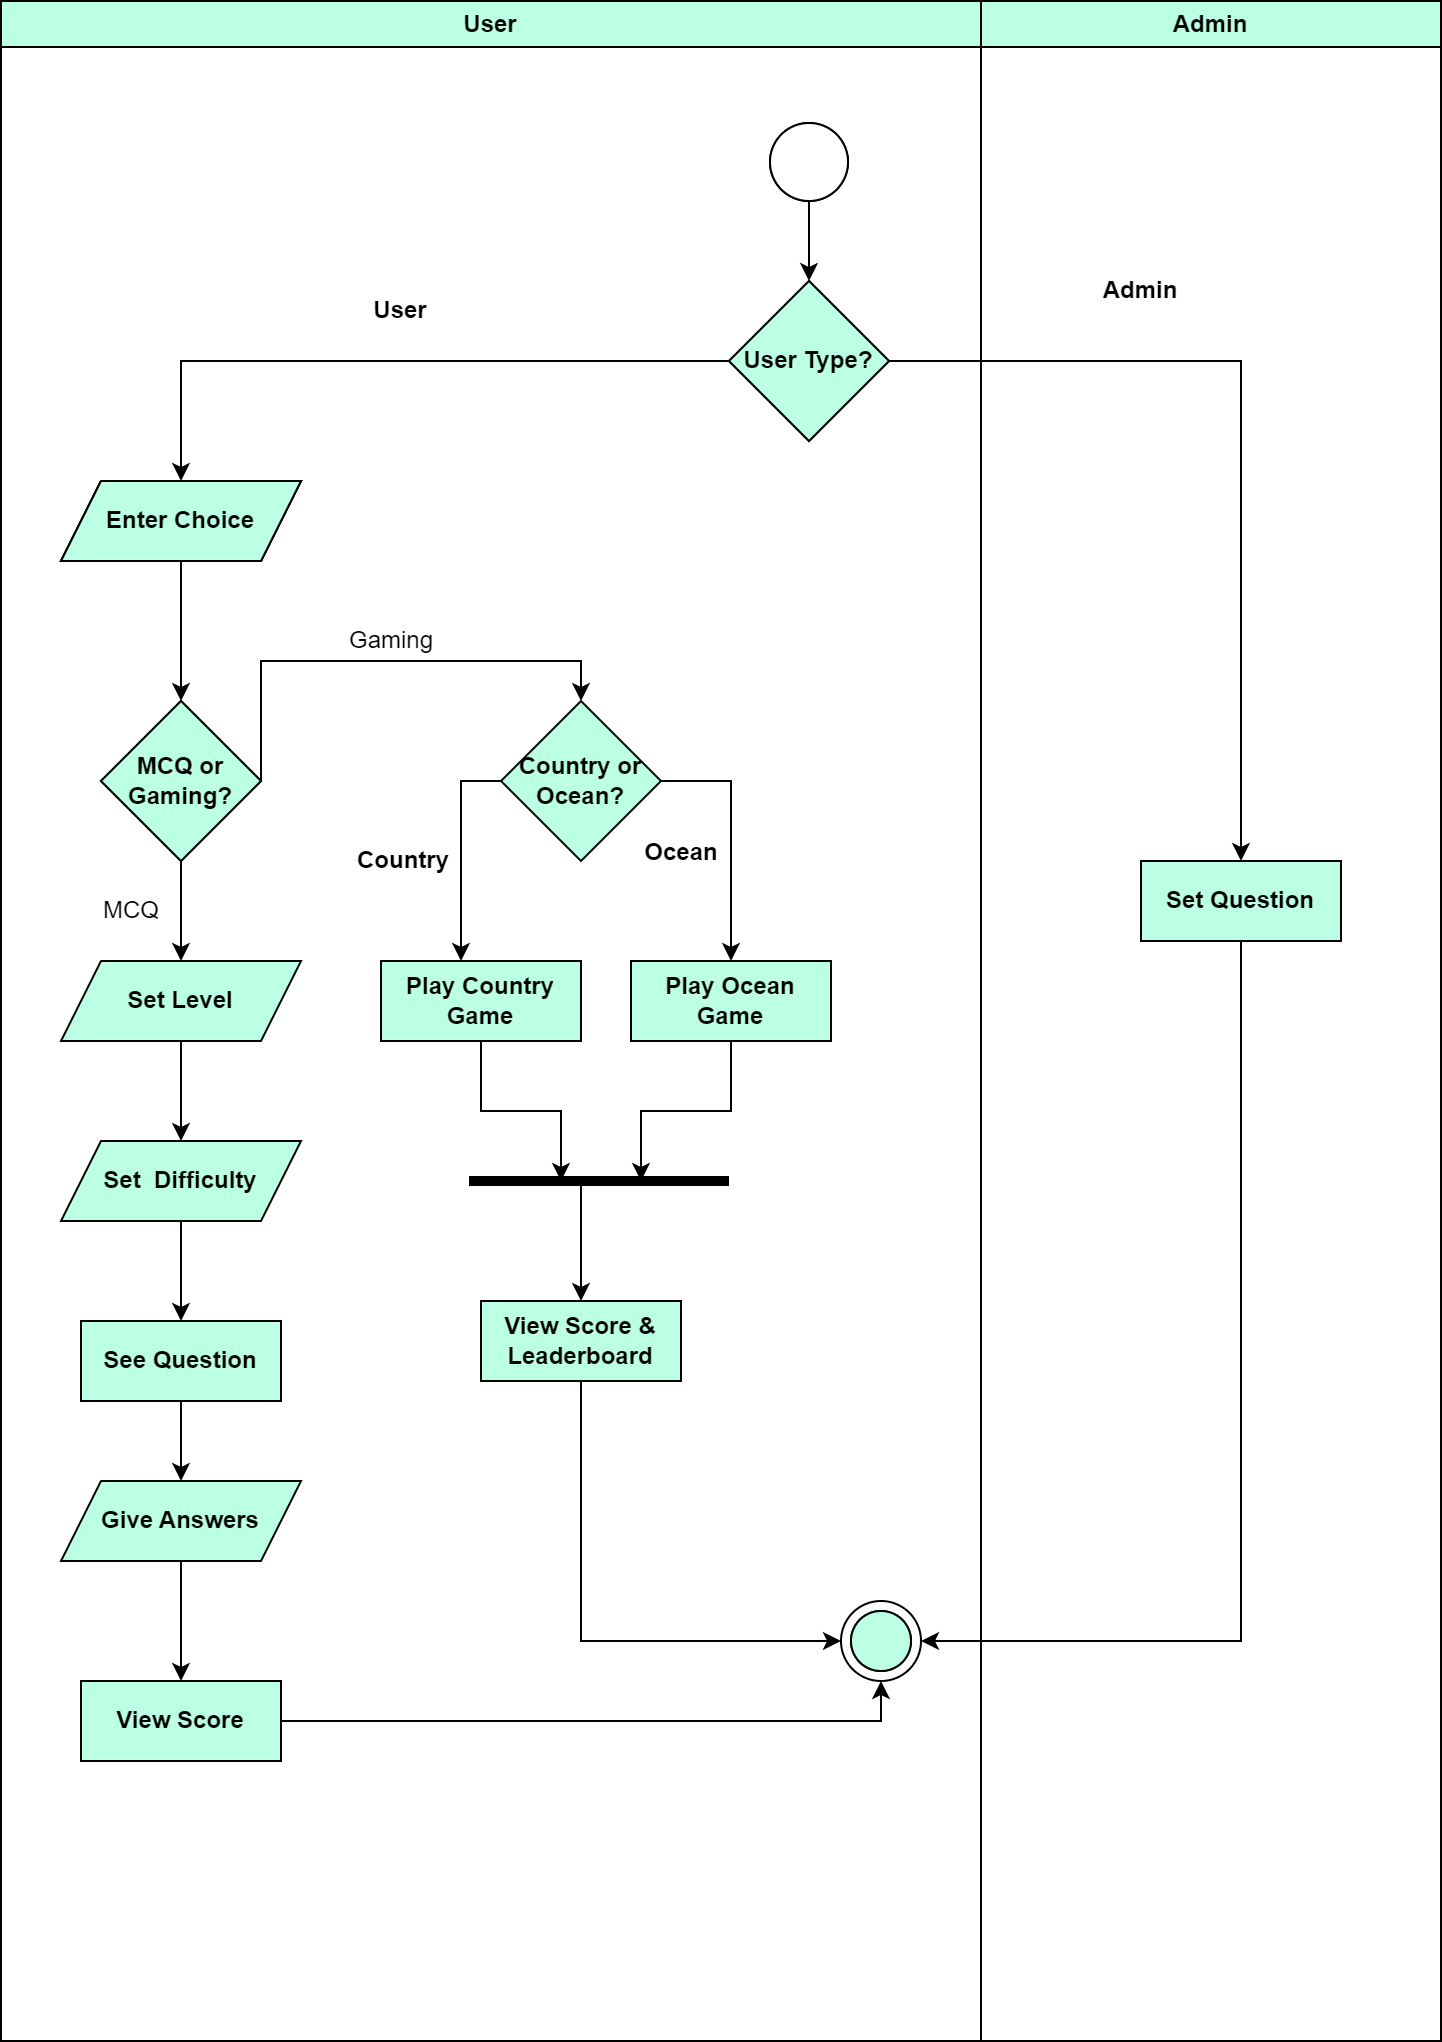

The diagram above was exported from draw.io. Its source (the exported page's mxGraphModel, read from the mxfile embedded in the PNG):
<mxGraphModel dx="1050" dy="581" grid="1" gridSize="10" guides="1" tooltips="1" connect="1" arrows="1" fold="1" page="1" pageScale="1" pageWidth="850" pageHeight="1100" math="0" shadow="0">
  <root>
    <mxCell id="0" />
    <mxCell id="1" parent="0" />
    <mxCell id="9sC_mKKJN-f5KczkPhTZ-2" value="" style="endArrow=classic;html=1;rounded=0;exitX=0.5;exitY=1;exitDx=0;exitDy=0;fontStyle=1" parent="1" source="9sC_mKKJN-f5KczkPhTZ-1" edge="1">
      <mxGeometry width="50" height="50" relative="1" as="geometry">
        <mxPoint x="400" y="530" as="sourcePoint" />
        <mxPoint x="414" y="650" as="targetPoint" />
      </mxGeometry>
    </mxCell>
    <mxCell id="Duh8chUZIeHhDghT3G3G-1" style="edgeStyle=orthogonalEdgeStyle;rounded=0;orthogonalLoop=1;jettySize=auto;html=1;exitX=0;exitY=0.5;exitDx=0;exitDy=0;entryX=0.5;entryY=0;entryDx=0;entryDy=0;fontStyle=1" parent="1" source="9sC_mKKJN-f5KczkPhTZ-3" edge="1">
      <mxGeometry relative="1" as="geometry">
        <mxPoint x="100" y="750" as="targetPoint" />
      </mxGeometry>
    </mxCell>
    <mxCell id="w_z5NCQhcOIf-lWCH8Su-2" style="edgeStyle=orthogonalEdgeStyle;rounded=0;orthogonalLoop=1;jettySize=auto;html=1;exitX=1;exitY=0.5;exitDx=0;exitDy=0;entryX=0.5;entryY=0;entryDx=0;entryDy=0;fontStyle=1" parent="1" source="9sC_mKKJN-f5KczkPhTZ-3" target="w_z5NCQhcOIf-lWCH8Su-1" edge="1">
      <mxGeometry relative="1" as="geometry" />
    </mxCell>
    <mxCell id="9sC_mKKJN-f5KczkPhTZ-3" value="User Type?" style="rhombus;whiteSpace=wrap;html=1;fontStyle=1;fillColor=#CDEDF6;" parent="1" vertex="1">
      <mxGeometry x="374" y="650" width="80" height="80" as="geometry" />
    </mxCell>
    <mxCell id="9sC_mKKJN-f5KczkPhTZ-6" value="User" style="text;html=1;strokeColor=none;fillColor=none;align=center;verticalAlign=middle;whiteSpace=wrap;rounded=0;fontStyle=1" parent="1" vertex="1">
      <mxGeometry x="180" y="650" width="60" height="30" as="geometry" />
    </mxCell>
    <mxCell id="9sC_mKKJN-f5KczkPhTZ-7" value="Admin" style="text;html=1;strokeColor=none;fillColor=none;align=center;verticalAlign=middle;whiteSpace=wrap;rounded=0;fontStyle=1" parent="1" vertex="1">
      <mxGeometry x="550" y="640" width="60" height="30" as="geometry" />
    </mxCell>
    <mxCell id="JW9jphK13jV3uco_JJPL-8" style="edgeStyle=orthogonalEdgeStyle;rounded=0;orthogonalLoop=1;jettySize=auto;html=1;exitX=0.5;exitY=1;exitDx=0;exitDy=0;entryX=1;entryY=0.5;entryDx=0;entryDy=0;fontStyle=1" parent="1" source="w_z5NCQhcOIf-lWCH8Su-1" target="JW9jphK13jV3uco_JJPL-1" edge="1">
      <mxGeometry relative="1" as="geometry" />
    </mxCell>
    <mxCell id="w_z5NCQhcOIf-lWCH8Su-1" value="Set Question" style="rounded=0;whiteSpace=wrap;html=1;fontSize=12;fontStyle=1;fillColor=#BBFFE4;" parent="1" vertex="1">
      <mxGeometry x="580" y="940" width="100" height="40" as="geometry" />
    </mxCell>
    <mxCell id="EXh972F4j8YRWgfL5Evf-6" style="edgeStyle=orthogonalEdgeStyle;rounded=0;orthogonalLoop=1;jettySize=auto;html=1;exitX=0.5;exitY=1;exitDx=0;exitDy=0;entryX=0.5;entryY=0;entryDx=0;entryDy=0;fontStyle=1" parent="1" source="EXh972F4j8YRWgfL5Evf-1" target="EXh972F4j8YRWgfL5Evf-2" edge="1">
      <mxGeometry relative="1" as="geometry" />
    </mxCell>
    <mxCell id="EXh972F4j8YRWgfL5Evf-1" value="Enter Choice" style="shape=parallelogram;perimeter=parallelogramPerimeter;whiteSpace=wrap;html=1;fixedSize=1;fontStyle=1;fillColor=#CDEDF6;" parent="1" vertex="1">
      <mxGeometry x="40" y="750" width="120" height="40" as="geometry" />
    </mxCell>
    <mxCell id="EXh972F4j8YRWgfL5Evf-7" style="edgeStyle=orthogonalEdgeStyle;rounded=0;orthogonalLoop=1;jettySize=auto;html=1;exitX=0.5;exitY=1;exitDx=0;exitDy=0;entryX=0.5;entryY=0;entryDx=0;entryDy=0;fontStyle=1" parent="1" source="EXh972F4j8YRWgfL5Evf-2" target="EXh972F4j8YRWgfL5Evf-4" edge="1">
      <mxGeometry relative="1" as="geometry" />
    </mxCell>
    <mxCell id="EXh972F4j8YRWgfL5Evf-2" value="MCQ or Gaming?" style="rhombus;whiteSpace=wrap;html=1;fontStyle=1;fillColor=#CDEDF6;" parent="1" vertex="1">
      <mxGeometry x="60" y="860" width="80" height="80" as="geometry" />
    </mxCell>
    <mxCell id="EXh972F4j8YRWgfL5Evf-8" style="edgeStyle=orthogonalEdgeStyle;rounded=0;orthogonalLoop=1;jettySize=auto;html=1;exitX=0.5;exitY=1;exitDx=0;exitDy=0;entryX=0.5;entryY=0;entryDx=0;entryDy=0;fontStyle=1" parent="1" source="EXh972F4j8YRWgfL5Evf-4" target="JW9jphK13jV3uco_JJPL-6" edge="1">
      <mxGeometry relative="1" as="geometry">
        <mxPoint x="100" y="1080" as="targetPoint" />
      </mxGeometry>
    </mxCell>
    <mxCell id="EXh972F4j8YRWgfL5Evf-4" value="Set Level" style="shape=parallelogram;perimeter=parallelogramPerimeter;whiteSpace=wrap;html=1;fixedSize=1;fontStyle=1;fillColor=#BBFFE4;" parent="1" vertex="1">
      <mxGeometry x="40" y="990" width="120" height="40" as="geometry" />
    </mxCell>
    <mxCell id="EXh972F4j8YRWgfL5Evf-12" style="edgeStyle=orthogonalEdgeStyle;rounded=0;orthogonalLoop=1;jettySize=auto;html=1;exitX=0.5;exitY=1;exitDx=0;exitDy=0;entryX=0.5;entryY=0;entryDx=0;entryDy=0;fontStyle=1" parent="1" source="JW9jphK13jV3uco_JJPL-6" target="EXh972F4j8YRWgfL5Evf-9" edge="1">
      <mxGeometry relative="1" as="geometry">
        <mxPoint x="100" y="1160" as="sourcePoint" />
      </mxGeometry>
    </mxCell>
    <mxCell id="EXh972F4j8YRWgfL5Evf-13" style="edgeStyle=orthogonalEdgeStyle;rounded=0;orthogonalLoop=1;jettySize=auto;html=1;exitX=0.5;exitY=1;exitDx=0;exitDy=0;entryX=0.5;entryY=0;entryDx=0;entryDy=0;fontStyle=1" parent="1" source="EXh972F4j8YRWgfL5Evf-9" target="EXh972F4j8YRWgfL5Evf-10" edge="1">
      <mxGeometry relative="1" as="geometry" />
    </mxCell>
    <mxCell id="EXh972F4j8YRWgfL5Evf-9" value="See Question" style="rounded=0;whiteSpace=wrap;html=1;fontSize=12;fontStyle=1;fillColor=#BBFFE4;" parent="1" vertex="1">
      <mxGeometry x="50" y="1170" width="100" height="40" as="geometry" />
    </mxCell>
    <mxCell id="EXh972F4j8YRWgfL5Evf-14" style="edgeStyle=orthogonalEdgeStyle;rounded=0;orthogonalLoop=1;jettySize=auto;html=1;exitX=0.5;exitY=1;exitDx=0;exitDy=0;entryX=0.5;entryY=0;entryDx=0;entryDy=0;fontStyle=1" parent="1" source="EXh972F4j8YRWgfL5Evf-10" target="EXh972F4j8YRWgfL5Evf-11" edge="1">
      <mxGeometry relative="1" as="geometry" />
    </mxCell>
    <mxCell id="EXh972F4j8YRWgfL5Evf-10" value="Give Answers" style="shape=parallelogram;perimeter=parallelogramPerimeter;whiteSpace=wrap;html=1;fixedSize=1;fontStyle=1;fillColor=#BBFFE4;" parent="1" vertex="1">
      <mxGeometry x="40" y="1250" width="120" height="40" as="geometry" />
    </mxCell>
    <mxCell id="JW9jphK13jV3uco_JJPL-9" style="edgeStyle=orthogonalEdgeStyle;rounded=0;orthogonalLoop=1;jettySize=auto;html=1;exitX=1;exitY=0.5;exitDx=0;exitDy=0;entryX=0.5;entryY=1;entryDx=0;entryDy=0;fontStyle=1" parent="1" source="EXh972F4j8YRWgfL5Evf-11" target="JW9jphK13jV3uco_JJPL-1" edge="1">
      <mxGeometry relative="1" as="geometry" />
    </mxCell>
    <mxCell id="EXh972F4j8YRWgfL5Evf-11" value="View Score" style="rounded=0;whiteSpace=wrap;html=1;fontSize=12;fontStyle=1;fillColor=#BBFFE4;" parent="1" vertex="1">
      <mxGeometry x="50" y="1350" width="100" height="40" as="geometry" />
    </mxCell>
    <mxCell id="4iNyabRf6IcUOHzfhJcN-1" style="edgeStyle=orthogonalEdgeStyle;rounded=0;orthogonalLoop=1;jettySize=auto;html=1;exitX=0;exitY=0.5;exitDx=0;exitDy=0;fontStyle=1" parent="1" source="EXh972F4j8YRWgfL5Evf-15" edge="1">
      <mxGeometry relative="1" as="geometry">
        <mxPoint x="240" y="990" as="targetPoint" />
      </mxGeometry>
    </mxCell>
    <mxCell id="LJFh9hpYAdzzoevD3ufp-2" style="edgeStyle=orthogonalEdgeStyle;rounded=0;orthogonalLoop=1;jettySize=auto;html=1;exitX=1;exitY=0.5;exitDx=0;exitDy=0;entryX=0.5;entryY=0;entryDx=0;entryDy=0;fontSize=9;" parent="1" source="EXh972F4j8YRWgfL5Evf-15" target="8zVVWN6MQFwzRpVu8HK5-5" edge="1">
      <mxGeometry relative="1" as="geometry" />
    </mxCell>
    <mxCell id="EXh972F4j8YRWgfL5Evf-15" value="Country or Ocean?" style="rhombus;whiteSpace=wrap;html=1;fontStyle=1;fillColor=#BBFFE4;" parent="1" vertex="1">
      <mxGeometry x="260" y="860" width="80" height="80" as="geometry" />
    </mxCell>
    <mxCell id="g_sLbHEfJ9Tv2yfIvnaG-2" style="edgeStyle=orthogonalEdgeStyle;rounded=0;orthogonalLoop=1;jettySize=auto;html=1;exitX=0.5;exitY=1;exitDx=0;exitDy=0;fontStyle=1" parent="1" source="8zVVWN6MQFwzRpVu8HK5-4" edge="1">
      <mxGeometry relative="1" as="geometry">
        <mxPoint x="290" y="1100" as="targetPoint" />
      </mxGeometry>
    </mxCell>
    <mxCell id="8zVVWN6MQFwzRpVu8HK5-4" value="Play Country Game" style="rounded=0;whiteSpace=wrap;html=1;fontSize=12;fontStyle=1;fillColor=#BBFFE4;" parent="1" vertex="1">
      <mxGeometry x="200" y="990" width="100" height="40" as="geometry" />
    </mxCell>
    <mxCell id="g_sLbHEfJ9Tv2yfIvnaG-3" style="edgeStyle=orthogonalEdgeStyle;rounded=0;orthogonalLoop=1;jettySize=auto;html=1;exitX=0.5;exitY=1;exitDx=0;exitDy=0;fontStyle=1" parent="1" source="8zVVWN6MQFwzRpVu8HK5-5" edge="1">
      <mxGeometry relative="1" as="geometry">
        <mxPoint x="330" y="1100" as="targetPoint" />
      </mxGeometry>
    </mxCell>
    <mxCell id="8zVVWN6MQFwzRpVu8HK5-5" value="Play Ocean Game" style="rounded=0;whiteSpace=wrap;html=1;fontSize=12;fontStyle=1;fillColor=#BBFFE4;" parent="1" vertex="1">
      <mxGeometry x="325" y="990" width="100" height="40" as="geometry" />
    </mxCell>
    <mxCell id="g_sLbHEfJ9Tv2yfIvnaG-1" value="" style="endArrow=none;html=1;rounded=0;fontSize=10;strokeWidth=5;fontStyle=1" parent="1" edge="1">
      <mxGeometry width="50" height="50" relative="1" as="geometry">
        <mxPoint x="244" y="1100" as="sourcePoint" />
        <mxPoint x="374" y="1100" as="targetPoint" />
      </mxGeometry>
    </mxCell>
    <mxCell id="g_sLbHEfJ9Tv2yfIvnaG-6" style="edgeStyle=orthogonalEdgeStyle;rounded=0;orthogonalLoop=1;jettySize=auto;html=1;exitX=0.5;exitY=0;exitDx=0;exitDy=0;entryX=0.5;entryY=0;entryDx=0;entryDy=0;fontStyle=1" parent="1" target="g_sLbHEfJ9Tv2yfIvnaG-5" edge="1">
      <mxGeometry relative="1" as="geometry">
        <mxPoint x="300" y="1100" as="sourcePoint" />
      </mxGeometry>
    </mxCell>
    <mxCell id="JW9jphK13jV3uco_JJPL-2" style="edgeStyle=orthogonalEdgeStyle;rounded=0;orthogonalLoop=1;jettySize=auto;html=1;exitX=0.5;exitY=1;exitDx=0;exitDy=0;entryX=0;entryY=0.5;entryDx=0;entryDy=0;fontStyle=1" parent="1" source="g_sLbHEfJ9Tv2yfIvnaG-5" target="JW9jphK13jV3uco_JJPL-1" edge="1">
      <mxGeometry relative="1" as="geometry" />
    </mxCell>
    <mxCell id="g_sLbHEfJ9Tv2yfIvnaG-5" value="View Score &amp;amp; Leaderboard" style="rounded=0;whiteSpace=wrap;html=1;fontSize=12;fontStyle=1;fillColor=#BBFFE4;" parent="1" vertex="1">
      <mxGeometry x="250" y="1160" width="100" height="40" as="geometry" />
    </mxCell>
    <mxCell id="JW9jphK13jV3uco_JJPL-1" value="" style="ellipse;whiteSpace=wrap;html=1;aspect=fixed;fontSize=10;fontStyle=1" parent="1" vertex="1">
      <mxGeometry x="430" y="1310" width="40" height="40" as="geometry" />
    </mxCell>
    <mxCell id="JW9jphK13jV3uco_JJPL-3" value="Country" style="text;html=1;align=center;verticalAlign=middle;resizable=0;points=[];autosize=1;strokeColor=none;fillColor=none;fontStyle=1" parent="1" vertex="1">
      <mxGeometry x="176" y="925" width="70" height="30" as="geometry" />
    </mxCell>
    <mxCell id="JW9jphK13jV3uco_JJPL-4" value="Ocean" style="text;html=1;align=center;verticalAlign=middle;resizable=0;points=[];autosize=1;strokeColor=none;fillColor=none;fontStyle=1" parent="1" vertex="1">
      <mxGeometry x="320" y="921" width="60" height="30" as="geometry" />
    </mxCell>
    <mxCell id="JW9jphK13jV3uco_JJPL-6" value="Set&amp;nbsp; Difficulty" style="shape=parallelogram;perimeter=parallelogramPerimeter;whiteSpace=wrap;html=1;fixedSize=1;fontStyle=1;fillColor=#BBFFE4;" parent="1" vertex="1">
      <mxGeometry x="40" y="1080" width="120" height="40" as="geometry" />
    </mxCell>
    <mxCell id="JW9jphK13jV3uco_JJPL-10" value="User" style="swimlane;whiteSpace=wrap;html=1;fillColor=#BBFFE4;" parent="1" vertex="1">
      <mxGeometry x="10" y="510" width="490" height="1020" as="geometry" />
    </mxCell>
    <mxCell id="LJFh9hpYAdzzoevD3ufp-1" value="" style="ellipse;whiteSpace=wrap;html=1;aspect=fixed;fontSize=10;fontStyle=1;fillColor=#CDEDF6;" parent="JW9jphK13jV3uco_JJPL-10" vertex="1">
      <mxGeometry x="425" y="805" width="30" height="30" as="geometry" />
    </mxCell>
    <mxCell id="9sC_mKKJN-f5KczkPhTZ-1" value="" style="ellipse;whiteSpace=wrap;html=1;aspect=fixed;" parent="JW9jphK13jV3uco_JJPL-10" vertex="1">
      <mxGeometry x="384.5" y="61" width="39" height="39" as="geometry" />
    </mxCell>
    <mxCell id="JW9jphK13jV3uco_JJPL-11" value="Admin" style="swimlane;whiteSpace=wrap;html=1;fillColor=#BBFFE4;" parent="1" vertex="1">
      <mxGeometry x="500" y="510" width="230" height="1020" as="geometry" />
    </mxCell>
    <mxCell id="7x6qcfRFDN3GK39_nVtz-1" value="Enter Choice" style="shape=parallelogram;perimeter=parallelogramPerimeter;whiteSpace=wrap;html=1;fixedSize=1;fontStyle=1;fillColor=#CDEDF6;" parent="1" vertex="1">
      <mxGeometry x="40" y="750" width="120" height="40" as="geometry" />
    </mxCell>
    <mxCell id="7x6qcfRFDN3GK39_nVtz-4" value="Admin" style="swimlane;whiteSpace=wrap;html=1;fillColor=#BBFFE4;" parent="1" vertex="1">
      <mxGeometry x="500" y="510" width="230" height="1020" as="geometry" />
    </mxCell>
    <mxCell id="7x6qcfRFDN3GK39_nVtz-5" value="User" style="swimlane;whiteSpace=wrap;html=1;fillColor=#BBFFE4;" parent="1" vertex="1">
      <mxGeometry x="10" y="510" width="490" height="1020" as="geometry" />
    </mxCell>
    <mxCell id="7x6qcfRFDN3GK39_nVtz-6" value="" style="ellipse;whiteSpace=wrap;html=1;aspect=fixed;fontSize=10;fontStyle=1;fillColor=#BBFFE4;" parent="7x6qcfRFDN3GK39_nVtz-5" vertex="1">
      <mxGeometry x="425" y="805" width="30" height="30" as="geometry" />
    </mxCell>
    <mxCell id="7x6qcfRFDN3GK39_nVtz-7" value="" style="ellipse;whiteSpace=wrap;html=1;aspect=fixed;" parent="7x6qcfRFDN3GK39_nVtz-5" vertex="1">
      <mxGeometry x="384.5" y="61" width="39" height="39" as="geometry" />
    </mxCell>
    <mxCell id="4JciQKYu13tcjfOMWrMI-2" value="MCQ" style="text;html=1;align=center;verticalAlign=middle;resizable=0;points=[];autosize=1;strokeColor=none;fillColor=none;" parent="7x6qcfRFDN3GK39_nVtz-5" vertex="1">
      <mxGeometry x="40" y="440" width="50" height="30" as="geometry" />
    </mxCell>
    <mxCell id="4JciQKYu13tcjfOMWrMI-3" value="Gaming" style="text;html=1;align=center;verticalAlign=middle;resizable=0;points=[];autosize=1;strokeColor=none;fillColor=none;" parent="7x6qcfRFDN3GK39_nVtz-5" vertex="1">
      <mxGeometry x="160" y="305" width="70" height="30" as="geometry" />
    </mxCell>
    <mxCell id="7x6qcfRFDN3GK39_nVtz-8" value="User Type?" style="rhombus;whiteSpace=wrap;html=1;fontStyle=1;fillColor=#BBFFE4;" parent="1" vertex="1">
      <mxGeometry x="374" y="650" width="80" height="80" as="geometry" />
    </mxCell>
    <mxCell id="7x6qcfRFDN3GK39_nVtz-9" value="Enter Choice" style="shape=parallelogram;perimeter=parallelogramPerimeter;whiteSpace=wrap;html=1;fixedSize=1;fontStyle=1;fillColor=#BBFFE4;" parent="1" vertex="1">
      <mxGeometry x="40" y="750" width="120" height="40" as="geometry" />
    </mxCell>
    <mxCell id="4JciQKYu13tcjfOMWrMI-1" style="edgeStyle=orthogonalEdgeStyle;rounded=0;orthogonalLoop=1;jettySize=auto;html=1;exitX=1;exitY=0.5;exitDx=0;exitDy=0;entryX=0.5;entryY=0;entryDx=0;entryDy=0;" parent="1" source="7x6qcfRFDN3GK39_nVtz-10" target="EXh972F4j8YRWgfL5Evf-15" edge="1">
      <mxGeometry relative="1" as="geometry">
        <Array as="points">
          <mxPoint x="140" y="840" />
          <mxPoint x="300" y="840" />
        </Array>
      </mxGeometry>
    </mxCell>
    <mxCell id="7x6qcfRFDN3GK39_nVtz-10" value="MCQ or Gaming?" style="rhombus;whiteSpace=wrap;html=1;fontStyle=1;fillColor=#BBFFE4;" parent="1" vertex="1">
      <mxGeometry x="60" y="860" width="80" height="80" as="geometry" />
    </mxCell>
  </root>
</mxGraphModel>